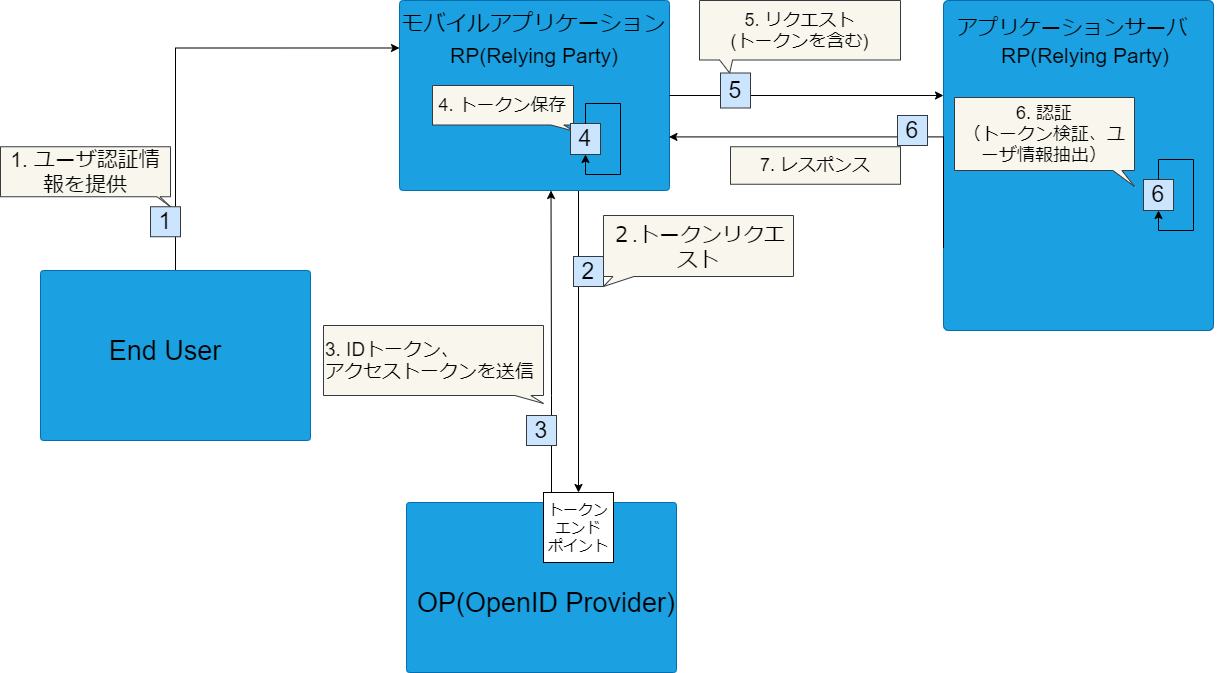

The diagram above was exported from draw.io. Its source (the exported page's mxGraphModel, read from the mxfile embedded in the PNG):
<mxGraphModel dx="1377" dy="969" grid="1" gridSize="10" guides="1" tooltips="1" connect="1" arrows="1" fold="1" page="1" pageScale="1" pageWidth="827" pageHeight="1169" math="0" shadow="0">
  <root>
    <mxCell id="0" />
    <mxCell id="1" parent="0" />
    <mxCell id="18" style="edgeStyle=orthogonalEdgeStyle;orthogonalLoop=1;jettySize=auto;html=1;rounded=0;comic=0;entryX=0.5;entryY=0;entryDx=0;entryDy=0;" parent="1" target="19" edge="1">
      <mxGeometry relative="1" as="geometry">
        <mxPoint x="-152" y="515" as="sourcePoint" />
        <Array as="points">
          <mxPoint x="-152" y="515" />
        </Array>
      </mxGeometry>
    </mxCell>
    <mxCell id="2" value="" style="rounded=1;whiteSpace=wrap;html=1;arcSize=2;fillColor=#1ba1e2;strokeColor=#006EAF;fontColor=#ffffff;" parent="1" vertex="1">
      <mxGeometry x="-331" y="325" width="270" height="190" as="geometry" />
    </mxCell>
    <mxCell id="4" value="" style="rounded=1;whiteSpace=wrap;html=1;arcSize=2;fillColor=#1ba1e2;strokeColor=#006EAF;fontColor=#ffffff;" parent="1" vertex="1">
      <mxGeometry x="-324" y="827" width="270" height="170" as="geometry" />
    </mxCell>
    <mxCell id="5" value="OP(OpenID Provider)" style="text;html=1;strokeColor=none;fillColor=none;align=center;verticalAlign=middle;whiteSpace=wrap;rounded=0;fontSize=27;" parent="1" vertex="1">
      <mxGeometry x="-334" y="917" width="300" height="20" as="geometry" />
    </mxCell>
    <mxCell id="54" style="edgeStyle=orthogonalEdgeStyle;rounded=0;comic=0;orthogonalLoop=1;jettySize=auto;html=1;exitX=0.5;exitY=0;exitDx=0;exitDy=0;entryX=0;entryY=0.25;entryDx=0;entryDy=0;startArrow=none;startFill=0;endArrow=classic;endFill=1;fontSize=9;fontColor=#000000;" parent="1" source="6" target="2" edge="1">
      <mxGeometry relative="1" as="geometry" />
    </mxCell>
    <mxCell id="6" value="" style="rounded=1;whiteSpace=wrap;html=1;arcSize=2;fillColor=#1ba1e2;strokeColor=#006EAF;fontColor=#ffffff;fontSize=18;" parent="1" vertex="1">
      <mxGeometry x="-690" y="595" width="270" height="170" as="geometry" />
    </mxCell>
    <mxCell id="8" value="End User" style="text;html=1;strokeColor=none;fillColor=none;align=center;verticalAlign=middle;whiteSpace=wrap;rounded=0;fontSize=27;" parent="1" vertex="1">
      <mxGeometry x="-630" y="665" width="130" height="20" as="geometry" />
    </mxCell>
    <mxCell id="14" value="2" style="rounded=0;whiteSpace=wrap;html=1;fillColor=#cce5ff;strokeColor=#36393d;fontColor=#000000;fontSize=23;" parent="1" vertex="1">
      <mxGeometry x="-157" y="581" width="30" height="30" as="geometry" />
    </mxCell>
    <mxCell id="17" value="&lt;span style=&quot;font-size: 21px&quot;&gt;２.トークンリクエスト&lt;/span&gt;" style="shape=callout;whiteSpace=wrap;html=1;perimeter=calloutPerimeter;position2=0;base=21;size=10;position=0.05;fillColor=#f9f7ed;strokeColor=#36393d;fontColor=#000000;fontSize=18;" parent="1" vertex="1">
      <mxGeometry x="-127" y="540" width="190" height="71" as="geometry" />
    </mxCell>
    <mxCell id="19" value="トークン&lt;br style=&quot;font-size: 15px&quot;&gt;エンド&lt;br style=&quot;font-size: 15px&quot;&gt;ポイント" style="rounded=0;whiteSpace=wrap;html=1;fontSize=15;" parent="1" vertex="1">
      <mxGeometry x="-187" y="817" width="70" height="70" as="geometry" />
    </mxCell>
    <mxCell id="53" value="4. トークン保存" style="shape=callout;whiteSpace=wrap;html=1;perimeter=calloutPerimeter;position2=1;base=13;size=6;position=0.84;fillColor=#f9f7ed;strokeColor=#36393d;fontColor=#000000;fontSize=18;" parent="1" vertex="1">
      <mxGeometry x="-298" y="410" width="141" height="45.5" as="geometry" />
    </mxCell>
    <mxCell id="67" value="4" style="rounded=0;whiteSpace=wrap;html=1;fillColor=#cce5ff;strokeColor=#36393d;fontColor=#000000;fontSize=23;" parent="1" vertex="1">
      <mxGeometry x="-160" y="447.99" width="30" height="31" as="geometry" />
    </mxCell>
    <mxCell id="68" style="edgeStyle=orthogonalEdgeStyle;rounded=0;orthogonalLoop=1;jettySize=auto;html=1;exitX=0.5;exitY=0;exitDx=0;exitDy=0;entryX=0.5;entryY=1;entryDx=0;entryDy=0;" parent="1" source="67" target="67" edge="1">
      <mxGeometry relative="1" as="geometry">
        <Array as="points">
          <mxPoint x="-145" y="427.99" />
          <mxPoint x="-110" y="427.99" />
          <mxPoint x="-110" y="498.99" />
          <mxPoint x="-145" y="498.99" />
        </Array>
      </mxGeometry>
    </mxCell>
    <mxCell id="69" value="" style="rounded=1;whiteSpace=wrap;html=1;arcSize=2;fillColor=#1ba1e2;strokeColor=#006EAF;fontColor=#ffffff;fontSize=18;" parent="1" vertex="1">
      <mxGeometry x="213" y="325" width="270" height="330" as="geometry" />
    </mxCell>
    <mxCell id="70" value="アプリケーションサーバ" style="text;html=1;strokeColor=none;fillColor=none;align=center;verticalAlign=middle;whiteSpace=wrap;rounded=0;fontSize=21;" parent="1" vertex="1">
      <mxGeometry x="217" y="346.99" width="250" height="10.01" as="geometry" />
    </mxCell>
    <mxCell id="71" value="RP(Relying Party)" style="text;html=1;strokeColor=none;fillColor=none;align=center;verticalAlign=middle;whiteSpace=wrap;rounded=0;fontSize=21;" parent="1" vertex="1">
      <mxGeometry x="217" y="370" width="276" height="20" as="geometry" />
    </mxCell>
    <mxCell id="72" value="モバイルアプリケーション" style="text;html=1;strokeColor=none;fillColor=none;align=center;verticalAlign=middle;whiteSpace=wrap;rounded=0;fontSize=22;" parent="1" vertex="1">
      <mxGeometry x="-330" y="325" width="267" height="45" as="geometry" />
    </mxCell>
    <mxCell id="78" style="edgeStyle=orthogonalEdgeStyle;orthogonalLoop=1;jettySize=auto;html=1;rounded=0;comic=0;entryX=0.75;entryY=1;entryDx=0;entryDy=0;" parent="1" source="19" edge="1">
      <mxGeometry relative="1" as="geometry">
        <mxPoint x="-179" y="800" as="sourcePoint" />
        <mxPoint x="-179.5" y="515" as="targetPoint" />
        <Array as="points">
          <mxPoint x="-179" y="720" />
          <mxPoint x="-179" y="720" />
        </Array>
      </mxGeometry>
    </mxCell>
    <mxCell id="80" value="6" style="rounded=0;whiteSpace=wrap;html=1;fillColor=#cce5ff;strokeColor=#36393d;fontColor=#000000;fontSize=23;" parent="1" vertex="1">
      <mxGeometry x="413" y="503.99" width="30" height="31" as="geometry" />
    </mxCell>
    <mxCell id="81" style="edgeStyle=orthogonalEdgeStyle;rounded=0;orthogonalLoop=1;jettySize=auto;html=1;exitX=0.5;exitY=0;exitDx=0;exitDy=0;entryX=0.5;entryY=1;entryDx=0;entryDy=0;" parent="1" source="80" target="80" edge="1">
      <mxGeometry relative="1" as="geometry">
        <Array as="points">
          <mxPoint x="428" y="483.99" />
          <mxPoint x="463" y="483.99" />
          <mxPoint x="463" y="554.99" />
          <mxPoint x="428" y="554.99" />
        </Array>
      </mxGeometry>
    </mxCell>
    <mxCell id="83" style="edgeStyle=orthogonalEdgeStyle;rounded=0;comic=0;orthogonalLoop=1;jettySize=auto;html=1;exitX=1;exitY=0.5;exitDx=0;exitDy=0;startArrow=none;startFill=0;endArrow=classic;endFill=1;fontSize=9;fontColor=#000000;" parent="1" source="2" target="69" edge="1">
      <mxGeometry relative="1" as="geometry">
        <mxPoint x="224.84000000000003" y="176.81000000000023" as="sourcePoint" />
        <mxPoint x="30.000000000000114" y="304.99000000000007" as="targetPoint" />
        <Array as="points">
          <mxPoint x="213" y="420" />
        </Array>
      </mxGeometry>
    </mxCell>
    <mxCell id="84" value="5" style="rounded=0;whiteSpace=wrap;html=1;fillColor=#cce5ff;strokeColor=#36393d;fontColor=#000000;fontSize=23;" parent="1" vertex="1">
      <mxGeometry x="-10" y="397.5" width="30" height="35.01" as="geometry" />
    </mxCell>
    <mxCell id="85" value="5. リクエスト&lt;br&gt;(トークンを含む)" style="shape=callout;whiteSpace=wrap;html=1;perimeter=calloutPerimeter;position2=0.15;base=13;size=13;position=0.1;fillColor=#f9f7ed;strokeColor=#36393d;fontColor=#000000;fontSize=18;" parent="1" vertex="1">
      <mxGeometry x="-31" y="325" width="201" height="72.5" as="geometry" />
    </mxCell>
    <mxCell id="87" value="6. 認証&lt;br&gt;（トークン検証、ユーザ情報抽出）" style="shape=callout;whiteSpace=wrap;html=1;perimeter=calloutPerimeter;position2=1;base=9;size=16;position=0.88;fillColor=#f9f7ed;strokeColor=#36393d;fontColor=#000000;fontSize=18;" parent="1" vertex="1">
      <mxGeometry x="224" y="422.01" width="180" height="88.99" as="geometry" />
    </mxCell>
    <mxCell id="88" style="edgeStyle=orthogonalEdgeStyle;rounded=0;comic=0;orthogonalLoop=1;jettySize=auto;html=1;exitX=0;exitY=0.75;exitDx=0;exitDy=0;entryX=0.998;entryY=0.718;entryDx=0;entryDy=0;entryPerimeter=0;startArrow=none;startFill=0;endArrow=classic;endFill=1;fontSize=9;fontColor=#000000;" parent="1" source="69" target="2" edge="1">
      <mxGeometry relative="1" as="geometry">
        <mxPoint x="430" y="565.0000000000002" as="sourcePoint" />
        <mxPoint x="235.16000000000008" y="693.1800000000001" as="targetPoint" />
        <Array as="points">
          <mxPoint x="213" y="461" />
        </Array>
      </mxGeometry>
    </mxCell>
    <mxCell id="89" value="6" style="rounded=0;whiteSpace=wrap;html=1;fillColor=#cce5ff;strokeColor=#36393d;fontColor=#000000;fontSize=23;" parent="1" vertex="1">
      <mxGeometry x="167" y="440" width="30" height="30" as="geometry" />
    </mxCell>
    <mxCell id="90" value="7. レスポンス" style="shape=callout;whiteSpace=wrap;html=1;perimeter=calloutPerimeter;position2=0;base=10;size=0;position=0;fillColor=#f9f7ed;strokeColor=#36393d;fontColor=#000000;fontSize=18;" parent="1" vertex="1">
      <mxGeometry y="471.25" width="170" height="37.5" as="geometry" />
    </mxCell>
    <mxCell id="97" value="1" style="rounded=0;whiteSpace=wrap;html=1;fillColor=#cce5ff;strokeColor=#36393d;fontColor=#000000;fontSize=23;" parent="1" vertex="1">
      <mxGeometry x="-580" y="531.25" width="30" height="30" as="geometry" />
    </mxCell>
    <mxCell id="98" value="1. ユーザ認証情報を提供" style="shape=callout;whiteSpace=wrap;html=1;perimeter=calloutPerimeter;position2=1;base=3;size=10;position=0.92;fillColor=#f9f7ed;strokeColor=#36393d;fontColor=#000000;fontSize=21;" parent="1" vertex="1">
      <mxGeometry x="-730" y="471.25" width="170" height="60" as="geometry" />
    </mxCell>
    <mxCell id="99" value="3" style="rounded=0;whiteSpace=wrap;html=1;fillColor=#cce5ff;strokeColor=#36393d;fontColor=#000000;fontSize=23;" parent="1" vertex="1">
      <mxGeometry x="-204" y="740" width="30" height="30" as="geometry" />
    </mxCell>
    <mxCell id="100" value="3. IDトークン、&lt;br style=&quot;font-size: 19px;&quot;&gt;アクセストークンを送信" style="shape=callout;whiteSpace=wrap;html=1;perimeter=calloutPerimeter;position2=1;base=16;size=8;position=0.87;fillColor=#f9f7ed;strokeColor=#36393d;fontColor=#000000;align=left;fontSize=19;" parent="1" vertex="1">
      <mxGeometry x="-407" y="650" width="220" height="78" as="geometry" />
    </mxCell>
    <mxCell id="101" value="RP(Relying Party)" style="text;html=1;strokeColor=none;fillColor=none;align=center;verticalAlign=middle;whiteSpace=wrap;rounded=0;fontSize=21;" parent="1" vertex="1">
      <mxGeometry x="-334.5" y="370" width="276" height="20" as="geometry" />
    </mxCell>
  </root>
</mxGraphModel>